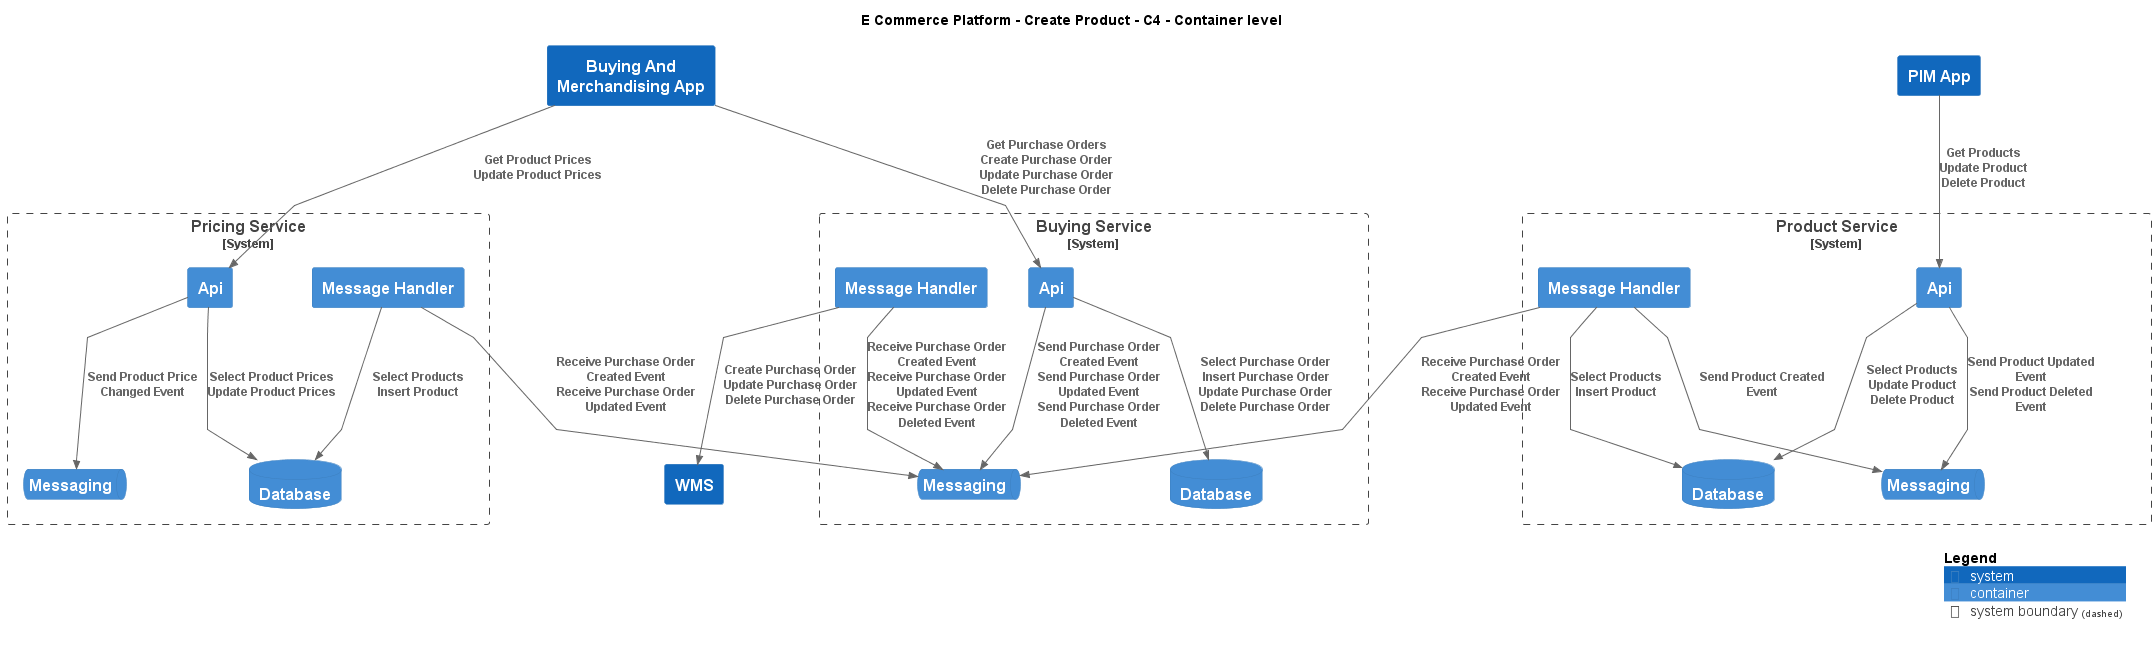

The diagram above was rendered by PlantUML. Its source (embedded in the PNG):
@startuml
!include ..\..\.c4s\C4_Container.puml

AddElementTag("c4interflow:lifecycle:new", $bgColor=green, $fontColor=#ffffff, $borderColor=green, $shadowing="False")
AddElementTag("c4interflow:lifecycle:changed", $bgColor=orange, $fontColor=#ffffff, $borderColor=orange, $shadowing="False")
AddElementTag("c4interflow:lifecycle:removed", $bgColor=red, $fontColor=#ffffff, $borderColor=red, $shadowing="False")

AddRelTag("c4interflow:lifecycle:new", $textColor=green, $lineColor=green)
AddRelTag("c4interflow:lifecycle:changed", $textColor=orange, $lineColor=orange)
AddRelTag("c4interflow:lifecycle:removed", $textColor=red, $lineColor=red)

SHOW_PERSON_PORTRAIT()
LAYOUT_TOP_DOWN()

skinparam linetype polyline

title E Commerce Platform - Create Product - C4 - Container level

System(ECommercePlatform.CreateProduct.BuyingAndMerchandising.SoftwareSystems.BuyingAndMerchandisingApp, "Buying And Merchandising App", "")

System_Boundary(ECommercePlatform.CreateProduct.BuyingAndMerchandising.SoftwareSystems.BuyingService, "Buying Service") {
    Container(ECommercePlatform.CreateProduct.BuyingAndMerchandising.SoftwareSystems.BuyingService.Containers.Api, "Api", "", "")
    ContainerDb(ECommercePlatform.CreateProduct.BuyingAndMerchandising.SoftwareSystems.BuyingService.Containers.Database, "Database", "", "")
    ContainerQueue(ECommercePlatform.CreateProduct.BuyingAndMerchandising.SoftwareSystems.BuyingService.Containers.Messaging, "Messaging", "", "")
    Container(ECommercePlatform.CreateProduct.BuyingAndMerchandising.SoftwareSystems.BuyingService.Containers.MessageHandler, "Message Handler", "", "")
}

System_Boundary(ECommercePlatform.CreateProduct.PriceManagement.SoftwareSystems.PricingService, "Pricing Service") {
    Container(ECommercePlatform.CreateProduct.PriceManagement.SoftwareSystems.PricingService.Containers.Api, "Api", "", "")
    ContainerDb(ECommercePlatform.CreateProduct.PriceManagement.SoftwareSystems.PricingService.Containers.Database, "Database", "", "")
    ContainerQueue(ECommercePlatform.CreateProduct.PriceManagement.SoftwareSystems.PricingService.Containers.Messaging, "Messaging", "", "")
    Container(ECommercePlatform.CreateProduct.PriceManagement.SoftwareSystems.PricingService.Containers.MessageHandler, "Message Handler", "", "")
}
System(ECommercePlatform.CreateProduct.ProductInformationManagement.SoftwareSystems.PIMApp, "PIM App", "")

System_Boundary(ECommercePlatform.CreateProduct.ProductInformationManagement.SoftwareSystems.ProductService, "Product Service") {
    Container(ECommercePlatform.CreateProduct.ProductInformationManagement.SoftwareSystems.ProductService.Containers.Api, "Api", "", "")
    ContainerDb(ECommercePlatform.CreateProduct.ProductInformationManagement.SoftwareSystems.ProductService.Containers.Database, "Database", "", "")
    ContainerQueue(ECommercePlatform.CreateProduct.ProductInformationManagement.SoftwareSystems.ProductService.Containers.Messaging, "Messaging", "", "")
    Container(ECommercePlatform.CreateProduct.ProductInformationManagement.SoftwareSystems.ProductService.Containers.MessageHandler, "Message Handler", "", "")
}
System(ECommercePlatform.Deliver.Fulfilment.SoftwareSystems.WMS, "WMS", "")

Rel(ECommercePlatform.CreateProduct.BuyingAndMerchandising.SoftwareSystems.BuyingAndMerchandisingApp, ECommercePlatform.CreateProduct.BuyingAndMerchandising.SoftwareSystems.BuyingService.Containers.Api, "Get Purchase Orders\nCreate Purchase Order\nUpdate Purchase Order\nDelete Purchase Order")
Rel(ECommercePlatform.CreateProduct.BuyingAndMerchandising.SoftwareSystems.BuyingService.Containers.Api, ECommercePlatform.CreateProduct.BuyingAndMerchandising.SoftwareSystems.BuyingService.Containers.Database, "Select Purchase Order\nInsert Purchase Order\nUpdate Purchase Order\nDelete Purchase Order")
Rel(ECommercePlatform.CreateProduct.BuyingAndMerchandising.SoftwareSystems.BuyingService.Containers.Api, ECommercePlatform.CreateProduct.BuyingAndMerchandising.SoftwareSystems.BuyingService.Containers.Messaging, "Send Purchase Order Created Event\nSend Purchase Order Updated Event\nSend Purchase Order Deleted Event")
Rel(ECommercePlatform.CreateProduct.BuyingAndMerchandising.SoftwareSystems.BuyingAndMerchandisingApp, ECommercePlatform.CreateProduct.PriceManagement.SoftwareSystems.PricingService.Containers.Api, "Get Product Prices\nUpdate Product Prices")
Rel(ECommercePlatform.CreateProduct.PriceManagement.SoftwareSystems.PricingService.Containers.Api, ECommercePlatform.CreateProduct.PriceManagement.SoftwareSystems.PricingService.Containers.Database, "Select Product Prices\nUpdate Product Prices")
Rel(ECommercePlatform.CreateProduct.PriceManagement.SoftwareSystems.PricingService.Containers.Api, ECommercePlatform.CreateProduct.PriceManagement.SoftwareSystems.PricingService.Containers.Messaging, "Send Product Price Changed Event")
Rel(ECommercePlatform.CreateProduct.ProductInformationManagement.SoftwareSystems.PIMApp, ECommercePlatform.CreateProduct.ProductInformationManagement.SoftwareSystems.ProductService.Containers.Api, "Get Products\nUpdate Product\nDelete Product")
Rel(ECommercePlatform.CreateProduct.ProductInformationManagement.SoftwareSystems.ProductService.Containers.Api, ECommercePlatform.CreateProduct.ProductInformationManagement.SoftwareSystems.ProductService.Containers.Database, "Select Products\nUpdate Product\nDelete Product")
Rel(ECommercePlatform.CreateProduct.ProductInformationManagement.SoftwareSystems.ProductService.Containers.Api, ECommercePlatform.CreateProduct.ProductInformationManagement.SoftwareSystems.ProductService.Containers.Messaging, "Send Product Updated Event\nSend Product Deleted Event")
Rel(ECommercePlatform.CreateProduct.BuyingAndMerchandising.SoftwareSystems.BuyingService.Containers.MessageHandler, ECommercePlatform.CreateProduct.BuyingAndMerchandising.SoftwareSystems.BuyingService.Containers.Messaging, "Receive Purchase Order Created Event\nReceive Purchase Order Updated Event\nReceive Purchase Order Deleted Event")
Rel(ECommercePlatform.CreateProduct.BuyingAndMerchandising.SoftwareSystems.BuyingService.Containers.MessageHandler, ECommercePlatform.Deliver.Fulfilment.SoftwareSystems.WMS, "Create Purchase Order\nUpdate Purchase Order\nDelete Purchase Order")
Rel(ECommercePlatform.CreateProduct.ProductInformationManagement.SoftwareSystems.ProductService.Containers.MessageHandler, ECommercePlatform.CreateProduct.BuyingAndMerchandising.SoftwareSystems.BuyingService.Containers.Messaging, "Receive Purchase Order Created Event\nReceive Purchase Order Updated Event")
Rel(ECommercePlatform.CreateProduct.ProductInformationManagement.SoftwareSystems.ProductService.Containers.MessageHandler, ECommercePlatform.CreateProduct.ProductInformationManagement.SoftwareSystems.ProductService.Containers.Database, "Select Products\nInsert Product")
Rel(ECommercePlatform.CreateProduct.ProductInformationManagement.SoftwareSystems.ProductService.Containers.MessageHandler, ECommercePlatform.CreateProduct.ProductInformationManagement.SoftwareSystems.ProductService.Containers.Messaging, "Send Product Created Event")
Rel(ECommercePlatform.CreateProduct.PriceManagement.SoftwareSystems.PricingService.Containers.MessageHandler, ECommercePlatform.CreateProduct.BuyingAndMerchandising.SoftwareSystems.BuyingService.Containers.Messaging, "Receive Purchase Order Created Event\nReceive Purchase Order Updated Event")
Rel(ECommercePlatform.CreateProduct.PriceManagement.SoftwareSystems.PricingService.Containers.MessageHandler, ECommercePlatform.CreateProduct.PriceManagement.SoftwareSystems.PricingService.Containers.Database, "Select Products\nInsert Product")


SHOW_LEGEND()
@enduml